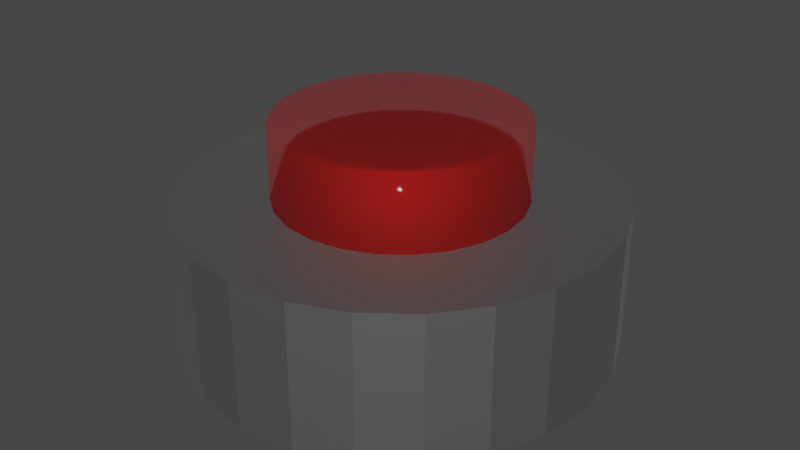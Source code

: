 # Source: BigRedButton.blend  (saved by Blender 2.82.7; exported with 4.5.12 LTS)
import bpy
from mathutils import Matrix  # noqa: F401  (used for matrix-valued properties, if any)

bpy.ops.wm.read_factory_settings(use_empty=True)
scene = bpy.context.scene
scene.name = 'Scene'

# ---- collections
col_collection = bpy.data.collections.new('Collection'); scene.collection.children.link(col_collection)

# ---- materials (node trees are filled in below, after node groups)
mat_material_001 = bpy.data.materials.new('Material.001')
mat_material_001.use_transparent_shadow = False
mat_material_002 = bpy.data.materials.new('Material.002')
mat_material_002.use_transparent_shadow = False

# ---- material node trees
mat_material_001.use_nodes = True; mat_material_001.node_tree.nodes.clear()
_N = mat_material_001.node_tree.nodes; _L = mat_material_001.node_tree.links
n0 = _N.new('ShaderNodeOutputMaterial'); n0.name = 'Material Output'; n0.location = (300, 300)
n1 = _N.new('ShaderNodeBsdfPrincipled'); n1.name = 'Principled BSDF'; n1.location = (10, 300)
n1.distribution = 'GGX'
n1.subsurface_method = 'BURLEY'
n1.inputs[0].default_value = (1.0, 0.0009475, 0.0, 1.0)
n1.inputs[1].default_value = 0.6923
n1.inputs[2].default_value = 0.6923
n1.inputs[3].default_value = 1.45
n1.inputs[4].default_value = 0.2821
n1.inputs[13].default_value = 0.4231
n1.inputs[19].default_value = 0.04808
n1.inputs[27].default_value = (0.0, 0.0, 0.0, 1.0)
n1.inputs[28].default_value = 1.0
_L.new(n1.outputs[0], n0.inputs[0])
n0.is_active_output = True
mat_material_002.use_nodes = True; mat_material_002.node_tree.nodes.clear()
_N = mat_material_002.node_tree.nodes; _L = mat_material_002.node_tree.links
n0 = _N.new('ShaderNodeOutputMaterial'); n0.name = 'Material Output'; n0.location = (300, 300)
n1 = _N.new('ShaderNodeBsdfPrincipled'); n1.name = 'Principled BSDF'; n1.location = (10, 300)
n1.distribution = 'GGX'
n1.subsurface_method = 'BURLEY'
n1.inputs[0].default_value = (0.3264, 0.3264, 0.3264, 1.0)
n1.inputs[1].default_value = 1.0
n1.inputs[2].default_value = 0.6154
n1.inputs[3].default_value = 1.45
n1.inputs[27].default_value = (0.0, 0.0, 0.0, 1.0)
n1.inputs[28].default_value = 1.0
_L.new(n1.outputs[0], n0.inputs[0])
n0.is_active_output = True

# ---- world
world_world = bpy.data.worlds.new('World'); scene.world = world_world
world_world.use_nodes = True; world_world.node_tree.nodes.clear()
_N = world_world.node_tree.nodes; _L = world_world.node_tree.links
n0 = _N.new('ShaderNodeOutputWorld'); n0.name = 'World Output'; n0.location = (300, 300)
n1 = _N.new('ShaderNodeBackground'); n1.name = 'Background'; n1.location = (10, 300)
n1.inputs[0].default_value = (0.05088, 0.05088, 0.05088, 1.0)
_L.new(n1.outputs[0], n0.inputs[0])
n0.is_active_output = True
world_world.color = (0.05088, 0.05088, 0.05088)
world_world.use_sun_shadow = False
world_world.sun_shadow_jitter_overblur = 0.0

# ---- meshes
me_cylinder = bpy.data.meshes.new('Cylinder')
me_cylinder.from_pydata([(0.0, 1.0, -1.0), (8.021e-09, 0.9492, 1.031), (0.2588, 0.9659, -1.0), (0.2457, 0.9168, 1.031), (0.5, 0.866, -1.0), (0.4746, 0.822, 1.031), (0.7071, 0.7071, -1.0), (0.6712, 0.6712, 1.031), (0.866, 0.5, -1.0), (0.822, 0.4746, 1.031), (0.9659, 0.2588, -1.0), (0.9168, 0.2457, 1.031), (1.0, 7.55e-08, -1.0), (0.9492, 6.9e-08, 1.031), (0.9659, -0.2588, -1.0), (0.9168, -0.2457, 1.031), (0.866, -0.5, -1.0), (0.822, -0.4746, 1.031), (0.7071, -0.7071, -1.0), (0.6712, -0.6712, 1.031), (0.5, -0.866, -1.0), (0.4746, -0.822, 1.031), (0.2588, -0.9659, -1.0), (0.2457, -0.9168, 1.031), (3.894e-07, -1.0, -1.0), (3.718e-07, -0.9492, 1.031), (-0.2588, -0.9659, -1.0), (-0.2457, -0.9168, 1.031), (-0.5, -0.866, -1.0), (-0.4746, -0.822, 1.031), (-0.7071, -0.7071, -1.0), (-0.6712, -0.6712, 1.031), (-0.866, -0.5, -1.0), (-0.822, -0.4746, 1.031), (-0.9659, -0.2588, -1.0), (-0.9168, -0.2457, 1.031), (-1.0, -4.649e-07, -1.0), (-0.9492, -4.412e-07, 1.031), (-0.9659, 0.2588, -1.0), (-0.9168, 0.2457, 1.031), (-0.866, 0.5, -1.0), (-0.822, 0.4746, 1.031), (-0.7071, 0.7071, -1.0), (-0.6712, 0.6712, 1.031), (-0.5, 0.866, -1.0), (-0.4746, 0.822, 1.031), (-0.2588, 0.9659, -1.0), (-0.2457, 0.9168, 1.031), (0.2588, 0.9659, 1.0), (0.0, 1.0, 1.0), (0.5, 0.866, 1.0), (0.7071, 0.7071, 1.0), (0.866, 0.5, 1.0), (0.9659, 0.2588, 1.0), (1.0, 7.55e-08, 1.0), (0.9659, -0.2588, 1.0), (0.866, -0.5, 1.0), (0.7071, -0.7071, 1.0), (0.5, -0.866, 1.0), (0.2588, -0.9659, 1.0), (3.894e-07, -1.0, 1.0), (-0.2588, -0.9659, 1.0), (-0.5, -0.866, 1.0), (-0.7071, -0.7071, 1.0), (-0.866, -0.5, 1.0), (-0.9659, -0.2588, 1.0), (-1.0, -4.649e-07, 1.0), (-0.9659, 0.2588, 1.0), (-0.866, 0.5, 1.0), (-0.7071, 0.7071, 1.0), (-0.5, 0.866, 1.0), (-0.2588, 0.9659, 1.0)], [], [(0, 49, 48, 2), (2, 48, 50, 4), (4, 50, 51, 6), (6, 51, 52, 8), (8, 52, 53, 10), (10, 53, 54, 12), (12, 54, 55, 14), (14, 55, 56, 16), (16, 56, 57, 18), (18, 57, 58, 20), (20, 58, 59, 22), (22, 59, 60, 24), (24, 60, 61, 26), (26, 61, 62, 28), (28, 62, 63, 30), (30, 63, 64, 32), (32, 64, 65, 34), (34, 65, 66, 36), (36, 66, 67, 38), (38, 67, 68, 40), (40, 68, 69, 42), (42, 69, 70, 44), (3, 1, 47, 45, 43, 41, 39, 37, 35, 33, 31, 29, 27, 25, 23, 21, 19, 17, 15, 13, 11, 9, 7, 5), (44, 70, 71, 46), (46, 71, 49, 0), (0, 2, 4, 6, 8, 10, 12, 14, 16, 18, 20, 22, 24, 26, 28, 30, 32, 34, 36, 38, 40, 42, 44, 46), (1, 3, 48, 49), (3, 5, 50, 48), (5, 7, 51, 50), (7, 9, 52, 51), (9, 11, 53, 52), (11, 13, 54, 53), (13, 15, 55, 54), (15, 17, 56, 55), (17, 19, 57, 56), (19, 21, 58, 57), (21, 23, 59, 58), (23, 25, 60, 59), (25, 27, 61, 60), (27, 29, 62, 61), (29, 31, 63, 62), (31, 33, 64, 63), (33, 35, 65, 64), (35, 37, 66, 65), (37, 39, 67, 66), (39, 41, 68, 67), (41, 43, 69, 68), (43, 45, 70, 69), (45, 47, 71, 70), (47, 1, 49, 71)])
me_cylinder.polygons.foreach_set('use_smooth', [True] * 50)
_uv = me_cylinder.uv_layers.new(name='UVMap')
_uv.uv.foreach_set('vector', [1.0, 0.5, 1.0, 1.0, 0.9583, 1.0, 0.9583, 0.5, 0.9583, 0.5, 0.9583, 1.0, 0.9167, 1.0, 0.9167, 0.5, 0.9167, 0.5, 0.9167, 1.0, 0.875, 1.0, 0.875, 0.5, 0.875, 0.5, 0.875, 1.0, 0.8333, 1.0, 0.8333, 0.5, 0.8333, 0.5, 0.8333, 1.0, 0.7917, 1.0, 0.7917, 0.5, 0.7917, 0.5, 0.7917, 1.0, 0.75, 1.0, 0.75, 0.5, 0.75, 0.5, 0.75, 1.0, 0.7083, 1.0, 0.7083, 0.5, 0.7083, 0.5, 0.7083, 1.0, 0.6667, 1.0, 0.6667, 0.5, 0.6667, 0.5, 0.6667, 1.0, 0.625, 1.0, 0.625, 0.5, 0.625, 0.5, 0.625, 1.0, 0.5833, 1.0, 0.5833, 0.5, 0.5833, 0.5, 0.5833, 1.0, 0.5417, 1.0, 0.5417, 0.5, 0.5417, 0.5, 0.5417, 1.0, 0.5, 1.0, 0.5, 0.5, 0.5, 0.5, 0.5, 1.0, 0.4583, 1.0, 0.4583, 0.5, 0.4583, 0.5, 0.4583, 1.0, 0.4167, 1.0, 0.4167, 0.5, 0.4167, 0.5, 0.4167, 1.0, 0.375, 1.0, 0.375, 0.5, 0.375, 0.5, 0.375, 1.0, 0.3333, 1.0, 0.3333, 0.5, 0.3333, 0.5, 0.3333, 1.0, 0.2917, 1.0, 0.2917, 0.5, 0.2917, 0.5, 0.2917, 1.0, 0.25, 1.0, 0.25, 0.5, 0.25, 0.5, 0.25, 1.0, 0.2083, 1.0, 0.2083, 0.5, 0.2083, 0.5, 0.2083, 1.0, 0.1667, 1.0, 0.1667, 0.5, 0.1667, 0.5, 0.1667, 1.0, 0.125, 1.0, 0.125, 0.5, 0.125, 0.5, 0.125, 1.0, 0.08333, 1.0, 0.08333, 0.5, 0.309, 0.47, 0.25, 0.4778, 0.191, 0.47, 0.1361, 0.4473, 0.08892, 0.4111, 0.05272, 0.3639, 0.02996, 0.309, 0.0222, 0.25, 0.02996, 0.191, 0.05272, 0.1361, 0.08892, 0.08892, 0.1361, 0.05272, 0.191, 0.02996, 0.25, 0.0222, 0.309, 0.02996, 0.3639, 0.05272, 0.4111, 0.08892, 0.4473, 0.1361, 0.47, 0.191, 0.4778, 0.25, 0.47, 0.309, 0.4473, 0.3639, 0.4111, 0.4111, 0.3639, 0.4473, 0.08333, 0.5, 0.08333, 1.0, 0.04167, 1.0, 0.04167, 0.5, 0.04167, 0.5, 0.04167, 1.0, -1.863e-07, 1.0, -1.863e-07, 0.5, 0.75, 0.49, 0.8121, 0.4818, 0.87, 0.4578, 0.9197, 0.4197, 0.9578, 0.37, 0.9818, 0.3121, 0.99, 0.25, 0.9818, 0.1879, 0.9578, 0.13, 0.9197, 0.08029, 0.87, 0.04215, 0.8121, 0.01818, 0.75, 0.01, 0.6879, 0.01818, 0.63, 0.04215, 0.5803, 0.08029, 0.5422, 0.13, 0.5182, 0.1879, 0.51, 0.25, 0.5182, 0.3121, 0.5422, 0.37, 0.5803, 0.4197, 0.63, 0.4578, 0.6879, 0.4818, 0.25, 0.4778, 0.309, 0.47, 0.3121, 0.4818, 0.25, 0.49, 0.309, 0.47, 0.3639, 0.4473, 0.37, 0.4578, 0.3121, 0.4818, 0.3639, 0.4473, 0.4111, 0.4111, 0.4197, 0.4197, 0.37, 0.4578, 0.4111, 0.4111, 0.4473, 0.3639, 0.4578, 0.37, 0.4197, 0.4197, 0.4473, 0.3639, 0.47, 0.309, 0.4818, 0.3121, 0.4578, 0.37, 0.47, 0.309, 0.4778, 0.25, 0.49, 0.25, 0.4818, 0.3121, 0.4778, 0.25, 0.47, 0.191, 0.4818, 0.1879, 0.49, 0.25, 0.47, 0.191, 0.4473, 0.1361, 0.4578, 0.13, 0.4818, 0.1879, 0.4473, 0.1361, 0.4111, 0.08892, 0.4197, 0.08029, 0.4578, 0.13, 0.4111, 0.08892, 0.3639, 0.05272, 0.37, 0.04215, 0.4197, 0.08029, 0.3639, 0.05272, 0.309, 0.02996, 0.3121, 0.01818, 0.37, 0.04215, 0.309, 0.02996, 0.25, 0.0222, 0.25, 0.01, 0.3121, 0.01818, 0.25, 0.0222, 0.191, 0.02996, 0.1879, 0.01818, 0.25, 0.01, 0.191, 0.02996, 0.1361, 0.05272, 0.13, 0.04215, 0.1879, 0.01818, 0.1361, 0.05272, 0.08892, 0.08892, 0.08029, 0.08029, 0.13, 0.04215, 0.08892, 0.08892, 0.05272, 0.1361, 0.04215, 0.13, 0.08029, 0.08029, 0.05272, 0.1361, 0.02996, 0.191, 0.01818, 0.1879, 0.04215, 0.13, 0.02996, 0.191, 0.0222, 0.25, 0.01, 0.25, 0.01818, 0.1879, 0.0222, 0.25, 0.02996, 0.309, 0.01818, 0.3121, 0.01, 0.25, 0.02996, 0.309, 0.05272, 0.3639, 0.04215, 0.37, 0.01818, 0.3121, 0.05272, 0.3639, 0.08892, 0.4111, 0.08029, 0.4197, 0.04215, 0.37, 0.08892, 0.4111, 0.1361, 0.4473, 0.13, 0.4578, 0.08029, 0.4197, 0.1361, 0.4473, 0.191, 0.47, 0.1879, 0.4818, 0.13, 0.4578, 0.191, 0.47, 0.25, 0.4778, 0.25, 0.49, 0.1879, 0.4818])
me_cylinder.materials.append(mat_material_001)
me_cylinder.use_remesh_fix_poles = True
me_cylinder.use_remesh_preserve_attributes = False
me_cylinder.use_mirror_vertex_groups = False
me_cylinder.update()
me_cylinder_001 = bpy.data.meshes.new('Cylinder.001')
me_cylinder_001.from_pydata([(0.0, 1.0, -1.0), (0.0, 1.0, 1.0), (0.2588, 0.9659, -1.0), (0.2588, 0.9659, 1.0), (0.5, 0.866, -1.0), (0.5, 0.866, 1.0), (0.7071, 0.7071, -1.0), (0.7071, 0.7071, 1.0), (0.866, 0.5, -1.0), (0.866, 0.5, 1.0), (0.9659, 0.2588, -1.0), (0.9659, 0.2588, 1.0), (1.0, 7.55e-08, -1.0), (1.0, 7.55e-08, 1.0), (0.9659, -0.2588, -1.0), (0.9659, -0.2588, 1.0), (0.866, -0.5, -1.0), (0.866, -0.5, 1.0), (0.7071, -0.7071, -1.0), (0.7071, -0.7071, 1.0), (0.5, -0.866, -1.0), (0.5, -0.866, 1.0), (0.2588, -0.9659, -1.0), (0.2588, -0.9659, 1.0), (3.894e-07, -1.0, -1.0), (3.894e-07, -1.0, 1.0), (-0.2588, -0.9659, -1.0), (-0.2588, -0.9659, 1.0), (-0.5, -0.866, -1.0), (-0.5, -0.866, 1.0), (-0.7071, -0.7071, -1.0), (-0.7071, -0.7071, 1.0), (-0.866, -0.5, -1.0), (-0.866, -0.5, 1.0), (-0.9659, -0.2588, -1.0), (-0.9659, -0.2588, 1.0), (-1.0, -4.649e-07, -1.0), (-1.0, -4.649e-07, 1.0), (-0.9659, 0.2588, -1.0), (-0.9659, 0.2588, 1.0), (-0.866, 0.5, -1.0), (-0.866, 0.5, 1.0), (-0.7071, 0.7071, -1.0), (-0.7071, 0.7071, 1.0), (-0.5, 0.866, -1.0), (-0.5, 0.866, 1.0), (-0.2588, 0.9659, -1.0), (-0.2588, 0.9659, 1.0)], [], [(0, 1, 3, 2), (2, 3, 5, 4), (4, 5, 7, 6), (6, 7, 9, 8), (8, 9, 11, 10), (10, 11, 13, 12), (12, 13, 15, 14), (14, 15, 17, 16), (16, 17, 19, 18), (18, 19, 21, 20), (20, 21, 23, 22), (22, 23, 25, 24), (24, 25, 27, 26), (26, 27, 29, 28), (28, 29, 31, 30), (30, 31, 33, 32), (32, 33, 35, 34), (34, 35, 37, 36), (36, 37, 39, 38), (38, 39, 41, 40), (40, 41, 43, 42), (42, 43, 45, 44), (3, 1, 47, 45, 43, 41, 39, 37, 35, 33, 31, 29, 27, 25, 23, 21, 19, 17, 15, 13, 11, 9, 7, 5), (44, 45, 47, 46), (46, 47, 1, 0), (0, 2, 4, 6, 8, 10, 12, 14, 16, 18, 20, 22, 24, 26, 28, 30, 32, 34, 36, 38, 40, 42, 44, 46)])
_uv = me_cylinder_001.uv_layers.new(name='UVMap')
_uv.uv.foreach_set('vector', [1.0, 0.5, 1.0, 1.0, 0.9583, 1.0, 0.9583, 0.5, 0.9583, 0.5, 0.9583, 1.0, 0.9167, 1.0, 0.9167, 0.5, 0.9167, 0.5, 0.9167, 1.0, 0.875, 1.0, 0.875, 0.5, 0.875, 0.5, 0.875, 1.0, 0.8333, 1.0, 0.8333, 0.5, 0.8333, 0.5, 0.8333, 1.0, 0.7917, 1.0, 0.7917, 0.5, 0.7917, 0.5, 0.7917, 1.0, 0.75, 1.0, 0.75, 0.5, 0.75, 0.5, 0.75, 1.0, 0.7083, 1.0, 0.7083, 0.5, 0.7083, 0.5, 0.7083, 1.0, 0.6667, 1.0, 0.6667, 0.5, 0.6667, 0.5, 0.6667, 1.0, 0.625, 1.0, 0.625, 0.5, 0.625, 0.5, 0.625, 1.0, 0.5833, 1.0, 0.5833, 0.5, 0.5833, 0.5, 0.5833, 1.0, 0.5417, 1.0, 0.5417, 0.5, 0.5417, 0.5, 0.5417, 1.0, 0.5, 1.0, 0.5, 0.5, 0.5, 0.5, 0.5, 1.0, 0.4583, 1.0, 0.4583, 0.5, 0.4583, 0.5, 0.4583, 1.0, 0.4167, 1.0, 0.4167, 0.5, 0.4167, 0.5, 0.4167, 1.0, 0.375, 1.0, 0.375, 0.5, 0.375, 0.5, 0.375, 1.0, 0.3333, 1.0, 0.3333, 0.5, 0.3333, 0.5, 0.3333, 1.0, 0.2917, 1.0, 0.2917, 0.5, 0.2917, 0.5, 0.2917, 1.0, 0.25, 1.0, 0.25, 0.5, 0.25, 0.5, 0.25, 1.0, 0.2083, 1.0, 0.2083, 0.5, 0.2083, 0.5, 0.2083, 1.0, 0.1667, 1.0, 0.1667, 0.5, 0.1667, 0.5, 0.1667, 1.0, 0.125, 1.0, 0.125, 0.5, 0.125, 0.5, 0.125, 1.0, 0.08333, 1.0, 0.08333, 0.5, 0.3121, 0.4818, 0.25, 0.49, 0.1879, 0.4818, 0.13, 0.4578, 0.08029, 0.4197, 0.04215, 0.37, 0.01818, 0.3121, 0.01, 0.25, 0.01818, 0.1879, 0.04215, 0.13, 0.08029, 0.08029, 0.13, 0.04215, 0.1879, 0.01818, 0.25, 0.01, 0.3121, 0.01818, 0.37, 0.04215, 0.4197, 0.08029, 0.4578, 0.13, 0.4818, 0.1879, 0.49, 0.25, 0.4818, 0.3121, 0.4578, 0.37, 0.4197, 0.4197, 0.37, 0.4578, 0.08333, 0.5, 0.08333, 1.0, 0.04167, 1.0, 0.04167, 0.5, 0.04167, 0.5, 0.04167, 1.0, -1.863e-07, 1.0, -1.863e-07, 0.5, 0.75, 0.49, 0.8121, 0.4818, 0.87, 0.4578, 0.9197, 0.4197, 0.9578, 0.37, 0.9818, 0.3121, 0.99, 0.25, 0.9818, 0.1879, 0.9578, 0.13, 0.9197, 0.08029, 0.87, 0.04215, 0.8121, 0.01818, 0.75, 0.01, 0.6879, 0.01818, 0.63, 0.04215, 0.5803, 0.08029, 0.5422, 0.13, 0.5182, 0.1879, 0.51, 0.25, 0.5182, 0.3121, 0.5422, 0.37, 0.5803, 0.4197, 0.63, 0.4578, 0.6879, 0.4818])
me_cylinder_001.materials.append(mat_material_002)
me_cylinder_001.use_remesh_fix_poles = True
me_cylinder_001.use_remesh_preserve_attributes = False
me_cylinder_001.use_mirror_vertex_groups = False
me_cylinder_001.update()
arm_armature = bpy.data.armatures.new('Armature')  # bones are not reproduced

# ---- objects
ob_button = bpy.data.objects.new('Button', me_cylinder)
ob_button_base = bpy.data.objects.new('Button Base', me_cylinder_001)
ob_armature = bpy.data.objects.new('Armature', arm_armature)

# ---- transforms, parenting, visibility, modifiers, constraints
ob_button.parent = ob_armature
ob_button.matrix_parent_inverse = Matrix(((7.842, -0.0, 0.0, 0.007693), (-0.0, 7.842, -0.0, -0.02308), (0.0, 0.0, 7.842, -0.4366), (-0.0, 0.0, -0.0, 1.0)))
ob_button.location = (0.0, 0.005724, 0.1194)
ob_button.scale = (0.1013, 0.1013, 0.0711)
ob_button.lineart.crease_threshold = 0.0
_vg = ob_button.vertex_groups.new(name='Bone')
_vg.add([0, 1, 2, 3, 4, 5, 6, 7, 8, 9, 10, 11, 12, 13, 14, 15, 16, 17, 18, 19, 20, 21, 22, 23, 24, 25, 26, 27, 28, 29, 30, 31, 32, 33, 34, 35, 36, 37, 38, 39, 40, 41, 42, 43, 44, 45, 46, 47, 48, 49, 50, 51, 52, 53, 54, 55, 56, 57, 58, 59, 60, 61, 62, 63, 64, 65, 66, 67, 68, 69, 70, 71], 1.0, 'REPLACE')
_m = ob_button.modifiers.new('Armature', 'ARMATURE')
_m.object = ob_armature
ob_button_base.location = (0.0, 0.004671, 0.06781)
ob_button_base.scale = (0.1788, 0.1788, 0.06017)
ob_button_base.lineart.crease_threshold = 0.0
ob_armature.location = (-0.000981, 0.002943, 0.05567)
ob_armature.scale = (0.1275, 0.1275, 0.1275)
ob_armature.lineart.crease_threshold = 0.0

# ---- collection membership
col_collection.objects.link(ob_button)
col_collection.objects.link(ob_button_base)
col_collection.objects.link(ob_armature)

# ---- scene / render settings (as saved in the file)
scene.frame_start = 1; scene.frame_end = 250; scene.frame_set(1)
scene.render.engine = 'BLENDER_EEVEE_NEXT'
scene.cycles.use_denoising = False
scene.cycles.samples = 128
scene.cycles.sampling_pattern = 'TABULATED_SOBOL'
scene.cycles.use_adaptive_sampling = False
scene.cycles.use_light_tree = False
scene.view_settings.view_transform = 'Filmic'
bpy.context.view_layer.update()

# ---- added for rendering (the .blend has no active camera and no usable light): camera, sun
cam_auto = bpy.data.cameras.new('AutoCamera')
cam_auto.lens = 50.0
cam_auto.sensor_width = 36.0
cam_auto.clip_end = 1000.0
ob_auto_camera = bpy.data.objects.new('AutoCamera', cam_auto)
scene.collection.objects.link(ob_auto_camera)
ob_auto_camera.location = (0.49828, -0.593264, 0.498805)
ob_auto_camera.rotation_euler = (1.09748, -7.21219e-08, 0.694738)
scene.camera = ob_auto_camera
light_auto_sun = bpy.data.lights.new('AutoSun', 'SUN')
light_auto_sun.energy = 3.0
light_auto_sun.angle = 0.0523599
ob_auto_sun = bpy.data.objects.new('AutoSun', light_auto_sun)
scene.collection.objects.link(ob_auto_sun)
ob_auto_sun.rotation_euler = (0.872665, 0.174533, 0.523599)
bpy.context.view_layer.update()
